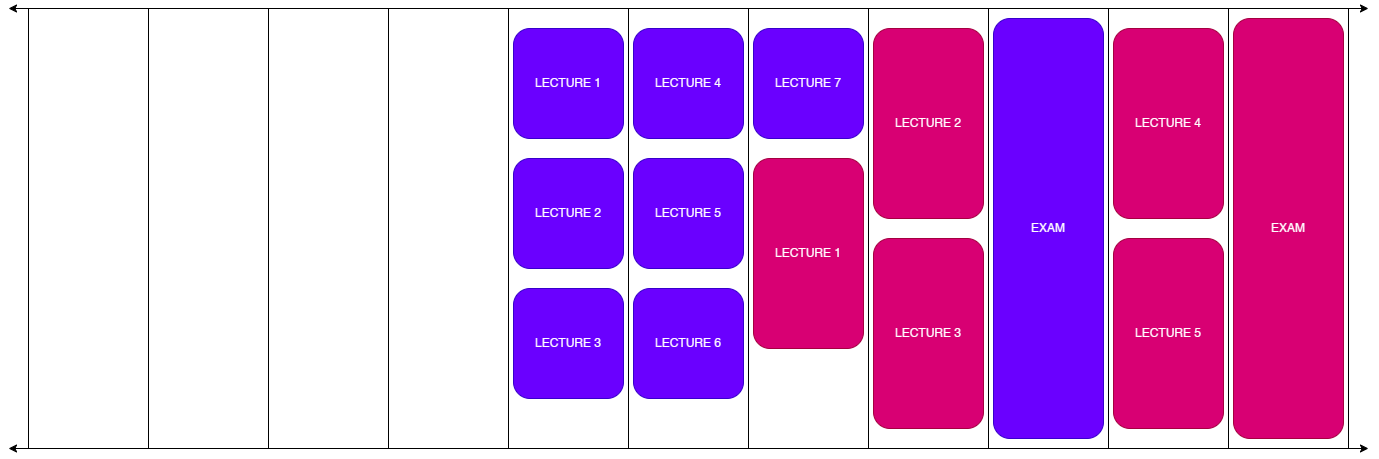

The diagram above was exported from draw.io. Its source (the exported page's mxGraphModel, read from the mxfile embedded in the PNG):
<mxGraphModel dx="2194" dy="1278" grid="1" gridSize="10" guides="1" tooltips="1" connect="1" arrows="1" fold="1" page="1" pageScale="1" pageWidth="1400" pageHeight="520" math="0" shadow="0">
  <root>
    <mxCell id="0" />
    <mxCell id="1" parent="0" />
    <mxCell id="nwG9B1XAI-CPU7kJkg9T-2" value="" style="endArrow=classic;startArrow=classic;html=1;rounded=0;strokeWidth=1;" parent="1" edge="1">
      <mxGeometry width="50" height="50" relative="1" as="geometry">
        <mxPoint x="20" y="480" as="sourcePoint" />
        <mxPoint x="1380" y="480" as="targetPoint" />
      </mxGeometry>
    </mxCell>
    <mxCell id="nwG9B1XAI-CPU7kJkg9T-7" value="" style="rounded=0;whiteSpace=wrap;html=1;fillColor=none;" parent="1" vertex="1">
      <mxGeometry x="40" y="40" width="120" height="440" as="geometry" />
    </mxCell>
    <mxCell id="nwG9B1XAI-CPU7kJkg9T-8" value="" style="rounded=0;whiteSpace=wrap;html=1;fillColor=none;" parent="1" vertex="1">
      <mxGeometry x="160" y="40" width="120" height="440" as="geometry" />
    </mxCell>
    <mxCell id="nwG9B1XAI-CPU7kJkg9T-9" value="" style="rounded=0;whiteSpace=wrap;html=1;fillColor=none;" parent="1" vertex="1">
      <mxGeometry x="280" y="40" width="120" height="440" as="geometry" />
    </mxCell>
    <mxCell id="nwG9B1XAI-CPU7kJkg9T-10" value="" style="rounded=0;whiteSpace=wrap;html=1;fillColor=none;" parent="1" vertex="1">
      <mxGeometry x="400" y="40" width="120" height="440" as="geometry" />
    </mxCell>
    <mxCell id="nwG9B1XAI-CPU7kJkg9T-11" value="" style="rounded=0;whiteSpace=wrap;html=1;fillColor=none;" parent="1" vertex="1">
      <mxGeometry x="520" y="40" width="120" height="440" as="geometry" />
    </mxCell>
    <mxCell id="nwG9B1XAI-CPU7kJkg9T-12" value="" style="rounded=0;whiteSpace=wrap;html=1;fillColor=none;" parent="1" vertex="1">
      <mxGeometry x="640" y="40" width="120" height="440" as="geometry" />
    </mxCell>
    <mxCell id="nwG9B1XAI-CPU7kJkg9T-13" value="" style="rounded=0;whiteSpace=wrap;html=1;fillColor=none;" parent="1" vertex="1">
      <mxGeometry x="760" y="40" width="120" height="440" as="geometry" />
    </mxCell>
    <mxCell id="nwG9B1XAI-CPU7kJkg9T-14" value="" style="rounded=0;whiteSpace=wrap;html=1;fillColor=none;" parent="1" vertex="1">
      <mxGeometry x="880" y="40" width="120" height="440" as="geometry" />
    </mxCell>
    <mxCell id="nwG9B1XAI-CPU7kJkg9T-15" value="" style="rounded=0;whiteSpace=wrap;html=1;fillColor=none;" parent="1" vertex="1">
      <mxGeometry x="1000" y="40" width="120" height="440" as="geometry" />
    </mxCell>
    <mxCell id="nwG9B1XAI-CPU7kJkg9T-16" value="" style="rounded=0;whiteSpace=wrap;html=1;fillColor=none;" parent="1" vertex="1">
      <mxGeometry x="1120" y="40" width="120" height="440" as="geometry" />
    </mxCell>
    <mxCell id="nwG9B1XAI-CPU7kJkg9T-17" value="" style="rounded=0;whiteSpace=wrap;html=1;fillColor=none;" parent="1" vertex="1">
      <mxGeometry x="1240" y="40" width="120" height="440" as="geometry" />
    </mxCell>
    <mxCell id="nwG9B1XAI-CPU7kJkg9T-18" value="EXAM" style="rounded=1;whiteSpace=wrap;html=1;fillColor=#d80073;strokeColor=#A50040;fontColor=#ffffff;" parent="1" vertex="1">
      <mxGeometry x="1245" y="50" width="110" height="420" as="geometry" />
    </mxCell>
    <mxCell id="nwG9B1XAI-CPU7kJkg9T-21" value="LECTURE 1" style="rounded=1;whiteSpace=wrap;html=1;fillColor=#6a00ff;strokeColor=#3700CC;fontColor=#ffffff;" parent="1" vertex="1">
      <mxGeometry x="525" y="60" width="110" height="110" as="geometry" />
    </mxCell>
    <mxCell id="nwG9B1XAI-CPU7kJkg9T-22" value="LECTURE 2" style="rounded=1;whiteSpace=wrap;html=1;fillColor=#6a00ff;strokeColor=#3700CC;align=center;verticalAlign=middle;fontFamily=Helvetica;fontSize=12;fontColor=#ffffff;" parent="1" vertex="1">
      <mxGeometry x="525" y="190" width="110" height="110" as="geometry" />
    </mxCell>
    <mxCell id="nwG9B1XAI-CPU7kJkg9T-23" value="LECTURE 3" style="rounded=1;whiteSpace=wrap;html=1;fillColor=#6a00ff;strokeColor=#3700CC;align=center;verticalAlign=middle;fontFamily=Helvetica;fontSize=12;fontColor=#ffffff;" parent="1" vertex="1">
      <mxGeometry x="525" y="320" width="110" height="110" as="geometry" />
    </mxCell>
    <mxCell id="nwG9B1XAI-CPU7kJkg9T-24" value="LECTURE 4" style="rounded=1;whiteSpace=wrap;html=1;fillColor=#6a00ff;strokeColor=#3700CC;fontColor=#ffffff;" parent="1" vertex="1">
      <mxGeometry x="645" y="60" width="110" height="110" as="geometry" />
    </mxCell>
    <mxCell id="nwG9B1XAI-CPU7kJkg9T-25" value="LECTURE 5" style="rounded=1;whiteSpace=wrap;html=1;fillColor=#6a00ff;strokeColor=#3700CC;align=center;verticalAlign=middle;fontFamily=Helvetica;fontSize=12;fontColor=#ffffff;" parent="1" vertex="1">
      <mxGeometry x="645" y="190" width="110" height="110" as="geometry" />
    </mxCell>
    <mxCell id="nwG9B1XAI-CPU7kJkg9T-26" value="LECTURE 6" style="rounded=1;whiteSpace=wrap;html=1;fillColor=#6a00ff;strokeColor=#3700CC;align=center;verticalAlign=middle;fontFamily=Helvetica;fontSize=12;fontColor=#ffffff;" parent="1" vertex="1">
      <mxGeometry x="645" y="320" width="110" height="110" as="geometry" />
    </mxCell>
    <mxCell id="nwG9B1XAI-CPU7kJkg9T-27" value="LECTURE 7" style="rounded=1;whiteSpace=wrap;html=1;fillColor=#6a00ff;strokeColor=#3700CC;align=center;verticalAlign=middle;fontFamily=Helvetica;fontSize=12;fontColor=#ffffff;" parent="1" vertex="1">
      <mxGeometry x="765" y="60" width="110" height="110" as="geometry" />
    </mxCell>
    <mxCell id="nwG9B1XAI-CPU7kJkg9T-28" value="EXAM" style="rounded=1;whiteSpace=wrap;html=1;fillColor=#6a00ff;strokeColor=#3700CC;glass=0;shadow=0;fontColor=#ffffff;" parent="1" vertex="1">
      <mxGeometry x="1005" y="50" width="110" height="420" as="geometry" />
    </mxCell>
    <mxCell id="nwG9B1XAI-CPU7kJkg9T-30" value="LECTURE 1" style="rounded=1;whiteSpace=wrap;html=1;fillColor=#d80073;strokeColor=#A50040;align=center;verticalAlign=middle;fontFamily=Helvetica;fontSize=12;fontColor=#ffffff;" parent="1" vertex="1">
      <mxGeometry x="765" y="190" width="110" height="190" as="geometry" />
    </mxCell>
    <mxCell id="nwG9B1XAI-CPU7kJkg9T-31" value="LECTURE 2" style="rounded=1;whiteSpace=wrap;html=1;fillColor=#d80073;strokeColor=#A50040;align=center;verticalAlign=middle;fontFamily=Helvetica;fontSize=12;fontColor=#ffffff;" parent="1" vertex="1">
      <mxGeometry x="885" y="60" width="110" height="190" as="geometry" />
    </mxCell>
    <mxCell id="nwG9B1XAI-CPU7kJkg9T-32" value="LECTURE 3" style="rounded=1;whiteSpace=wrap;html=1;fillColor=#d80073;strokeColor=#A50040;align=center;verticalAlign=middle;fontFamily=Helvetica;fontSize=12;fontColor=#ffffff;" parent="1" vertex="1">
      <mxGeometry x="885" y="270" width="110" height="190" as="geometry" />
    </mxCell>
    <mxCell id="nwG9B1XAI-CPU7kJkg9T-33" value="LECTURE 5" style="rounded=1;whiteSpace=wrap;html=1;fillColor=#d80073;strokeColor=#A50040;align=center;verticalAlign=middle;fontFamily=Helvetica;fontSize=12;fontColor=#ffffff;" parent="1" vertex="1">
      <mxGeometry x="1125" y="270" width="110" height="190" as="geometry" />
    </mxCell>
    <mxCell id="nwG9B1XAI-CPU7kJkg9T-34" value="LECTURE 4" style="rounded=1;whiteSpace=wrap;html=1;fillColor=#d80073;strokeColor=#A50040;align=center;verticalAlign=middle;fontFamily=Helvetica;fontSize=12;fontColor=#ffffff;" parent="1" vertex="1">
      <mxGeometry x="1125" y="60" width="110" height="190" as="geometry" />
    </mxCell>
    <mxCell id="nwG9B1XAI-CPU7kJkg9T-35" value="" style="endArrow=classic;startArrow=classic;html=1;rounded=0;strokeWidth=1;" parent="1" edge="1">
      <mxGeometry width="50" height="50" relative="1" as="geometry">
        <mxPoint x="20" y="40" as="sourcePoint" />
        <mxPoint x="1380" y="40" as="targetPoint" />
      </mxGeometry>
    </mxCell>
    <mxCell id="7YgHXOK7xsn5qteaAYFS-1" style="edgeStyle=orthogonalEdgeStyle;rounded=0;orthogonalLoop=1;jettySize=auto;html=1;exitX=0.5;exitY=1;exitDx=0;exitDy=0;" edge="1" parent="1" source="nwG9B1XAI-CPU7kJkg9T-16" target="nwG9B1XAI-CPU7kJkg9T-16">
      <mxGeometry relative="1" as="geometry" />
    </mxCell>
  </root>
</mxGraphModel>